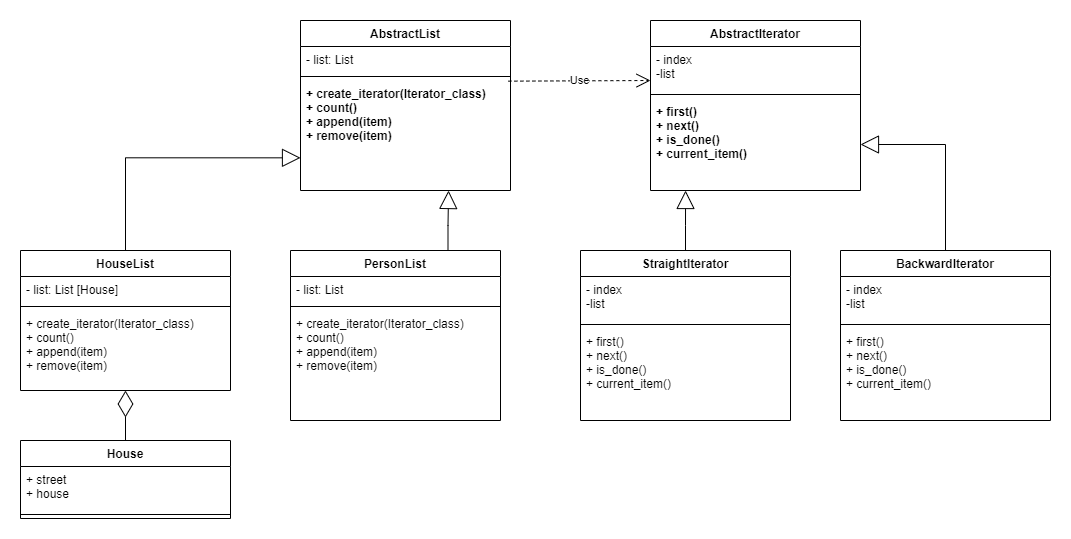

The diagram above was exported from draw.io. Its source (the exported page's mxGraphModel, read from the mxfile embedded in the PNG):
<mxGraphModel dx="2056" dy="817" grid="1" gridSize="10" guides="1" tooltips="1" connect="1" arrows="1" fold="1" page="1" pageScale="1" pageWidth="850" pageHeight="1100" math="0" shadow="0">
  <root>
    <mxCell id="0" />
    <mxCell id="1" parent="0" />
    <mxCell id="MlbKNlfNxSkWplCLyYiL-1" value="AbstractList" style="swimlane;fontStyle=1;align=center;verticalAlign=top;childLayout=stackLayout;horizontal=1;startSize=26;horizontalStack=0;resizeParent=1;resizeParentMax=0;resizeLast=0;collapsible=1;marginBottom=0;" parent="1" vertex="1">
      <mxGeometry x="50" y="80" width="210" height="170" as="geometry" />
    </mxCell>
    <mxCell id="MlbKNlfNxSkWplCLyYiL-2" value="- list: List" style="text;strokeColor=none;fillColor=none;align=left;verticalAlign=top;spacingLeft=4;spacingRight=4;overflow=hidden;rotatable=0;points=[[0,0.5],[1,0.5]];portConstraint=eastwest;" parent="MlbKNlfNxSkWplCLyYiL-1" vertex="1">
      <mxGeometry y="26" width="210" height="26" as="geometry" />
    </mxCell>
    <mxCell id="MlbKNlfNxSkWplCLyYiL-3" value="" style="line;strokeWidth=1;fillColor=none;align=left;verticalAlign=middle;spacingTop=-1;spacingLeft=3;spacingRight=3;rotatable=0;labelPosition=right;points=[];portConstraint=eastwest;strokeColor=inherit;" parent="MlbKNlfNxSkWplCLyYiL-1" vertex="1">
      <mxGeometry y="52" width="210" height="8" as="geometry" />
    </mxCell>
    <mxCell id="MlbKNlfNxSkWplCLyYiL-4" value="+ create_iterator(Iterator_class)&#10;+ count()&#10;+ append(item)&#10;+ remove(item)" style="text;strokeColor=none;fillColor=none;align=left;verticalAlign=top;spacingLeft=4;spacingRight=4;overflow=hidden;rotatable=0;points=[[0,0.5],[1,0.5]];portConstraint=eastwest;fontStyle=1" parent="MlbKNlfNxSkWplCLyYiL-1" vertex="1">
      <mxGeometry y="60" width="210" height="110" as="geometry" />
    </mxCell>
    <mxCell id="MlbKNlfNxSkWplCLyYiL-5" value="AbstractIterator" style="swimlane;fontStyle=1;align=center;verticalAlign=top;childLayout=stackLayout;horizontal=1;startSize=26;horizontalStack=0;resizeParent=1;resizeParentMax=0;resizeLast=0;collapsible=1;marginBottom=0;" parent="1" vertex="1">
      <mxGeometry x="400" y="80" width="210" height="170" as="geometry" />
    </mxCell>
    <mxCell id="MlbKNlfNxSkWplCLyYiL-6" value="- index&#10;-list" style="text;strokeColor=none;fillColor=none;align=left;verticalAlign=top;spacingLeft=4;spacingRight=4;overflow=hidden;rotatable=0;points=[[0,0.5],[1,0.5]];portConstraint=eastwest;" parent="MlbKNlfNxSkWplCLyYiL-5" vertex="1">
      <mxGeometry y="26" width="210" height="44" as="geometry" />
    </mxCell>
    <mxCell id="MlbKNlfNxSkWplCLyYiL-7" value="" style="line;strokeWidth=1;fillColor=none;align=left;verticalAlign=middle;spacingTop=-1;spacingLeft=3;spacingRight=3;rotatable=0;labelPosition=right;points=[];portConstraint=eastwest;strokeColor=inherit;" parent="MlbKNlfNxSkWplCLyYiL-5" vertex="1">
      <mxGeometry y="70" width="210" height="8" as="geometry" />
    </mxCell>
    <mxCell id="MlbKNlfNxSkWplCLyYiL-8" value="+ first()&#10;+ next()&#10;+ is_done()&#10;+ current_item()" style="text;strokeColor=none;fillColor=none;align=left;verticalAlign=top;spacingLeft=4;spacingRight=4;overflow=hidden;rotatable=0;points=[[0,0.5],[1,0.5]];portConstraint=eastwest;fontStyle=1" parent="MlbKNlfNxSkWplCLyYiL-5" vertex="1">
      <mxGeometry y="78" width="210" height="92" as="geometry" />
    </mxCell>
    <mxCell id="MlbKNlfNxSkWplCLyYiL-27" style="edgeStyle=orthogonalEdgeStyle;rounded=0;orthogonalLoop=1;jettySize=auto;html=1;exitX=0.75;exitY=0;exitDx=0;exitDy=0;entryX=0.705;entryY=1;entryDx=0;entryDy=0;entryPerimeter=0;endArrow=block;endFill=0;endSize=16;" parent="1" source="MlbKNlfNxSkWplCLyYiL-9" target="MlbKNlfNxSkWplCLyYiL-4" edge="1">
      <mxGeometry relative="1" as="geometry" />
    </mxCell>
    <mxCell id="MlbKNlfNxSkWplCLyYiL-9" value="PersonList" style="swimlane;fontStyle=1;align=center;verticalAlign=top;childLayout=stackLayout;horizontal=1;startSize=26;horizontalStack=0;resizeParent=1;resizeParentMax=0;resizeLast=0;collapsible=1;marginBottom=0;" parent="1" vertex="1">
      <mxGeometry x="40" y="310" width="210" height="170" as="geometry" />
    </mxCell>
    <mxCell id="MlbKNlfNxSkWplCLyYiL-10" value="- list: List" style="text;strokeColor=none;fillColor=none;align=left;verticalAlign=top;spacingLeft=4;spacingRight=4;overflow=hidden;rotatable=0;points=[[0,0.5],[1,0.5]];portConstraint=eastwest;" parent="MlbKNlfNxSkWplCLyYiL-9" vertex="1">
      <mxGeometry y="26" width="210" height="26" as="geometry" />
    </mxCell>
    <mxCell id="MlbKNlfNxSkWplCLyYiL-11" value="" style="line;strokeWidth=1;fillColor=none;align=left;verticalAlign=middle;spacingTop=-1;spacingLeft=3;spacingRight=3;rotatable=0;labelPosition=right;points=[];portConstraint=eastwest;strokeColor=inherit;" parent="MlbKNlfNxSkWplCLyYiL-9" vertex="1">
      <mxGeometry y="52" width="210" height="8" as="geometry" />
    </mxCell>
    <mxCell id="MlbKNlfNxSkWplCLyYiL-12" value="+ create_iterator(Iterator_class)&#10;+ count()&#10;+ append(item)&#10;+ remove(item)" style="text;strokeColor=none;fillColor=none;align=left;verticalAlign=top;spacingLeft=4;spacingRight=4;overflow=hidden;rotatable=0;points=[[0,0.5],[1,0.5]];portConstraint=eastwest;fontStyle=0" parent="MlbKNlfNxSkWplCLyYiL-9" vertex="1">
      <mxGeometry y="60" width="210" height="110" as="geometry" />
    </mxCell>
    <mxCell id="MlbKNlfNxSkWplCLyYiL-28" style="edgeStyle=orthogonalEdgeStyle;rounded=0;orthogonalLoop=1;jettySize=auto;html=1;entryX=0.167;entryY=1;entryDx=0;entryDy=0;entryPerimeter=0;endSize=16;endArrow=block;endFill=0;" parent="1" source="MlbKNlfNxSkWplCLyYiL-13" target="MlbKNlfNxSkWplCLyYiL-8" edge="1">
      <mxGeometry relative="1" as="geometry" />
    </mxCell>
    <mxCell id="MlbKNlfNxSkWplCLyYiL-13" value="StraightIterator" style="swimlane;fontStyle=1;align=center;verticalAlign=top;childLayout=stackLayout;horizontal=1;startSize=26;horizontalStack=0;resizeParent=1;resizeParentMax=0;resizeLast=0;collapsible=1;marginBottom=0;" parent="1" vertex="1">
      <mxGeometry x="330" y="310" width="210" height="170" as="geometry" />
    </mxCell>
    <mxCell id="MlbKNlfNxSkWplCLyYiL-14" value="- index&#10;-list" style="text;strokeColor=none;fillColor=none;align=left;verticalAlign=top;spacingLeft=4;spacingRight=4;overflow=hidden;rotatable=0;points=[[0,0.5],[1,0.5]];portConstraint=eastwest;" parent="MlbKNlfNxSkWplCLyYiL-13" vertex="1">
      <mxGeometry y="26" width="210" height="44" as="geometry" />
    </mxCell>
    <mxCell id="MlbKNlfNxSkWplCLyYiL-15" value="" style="line;strokeWidth=1;fillColor=none;align=left;verticalAlign=middle;spacingTop=-1;spacingLeft=3;spacingRight=3;rotatable=0;labelPosition=right;points=[];portConstraint=eastwest;strokeColor=inherit;" parent="MlbKNlfNxSkWplCLyYiL-13" vertex="1">
      <mxGeometry y="70" width="210" height="8" as="geometry" />
    </mxCell>
    <mxCell id="MlbKNlfNxSkWplCLyYiL-16" value="+ first()&#10;+ next()&#10;+ is_done()&#10;+ current_item()" style="text;strokeColor=none;fillColor=none;align=left;verticalAlign=top;spacingLeft=4;spacingRight=4;overflow=hidden;rotatable=0;points=[[0,0.5],[1,0.5]];portConstraint=eastwest;fontStyle=0" parent="MlbKNlfNxSkWplCLyYiL-13" vertex="1">
      <mxGeometry y="78" width="210" height="92" as="geometry" />
    </mxCell>
    <mxCell id="MlbKNlfNxSkWplCLyYiL-29" style="edgeStyle=orthogonalEdgeStyle;rounded=0;orthogonalLoop=1;jettySize=auto;html=1;entryX=1;entryY=0.5;entryDx=0;entryDy=0;endSize=16;endArrow=block;endFill=0;" parent="1" source="MlbKNlfNxSkWplCLyYiL-17" target="MlbKNlfNxSkWplCLyYiL-8" edge="1">
      <mxGeometry relative="1" as="geometry" />
    </mxCell>
    <mxCell id="MlbKNlfNxSkWplCLyYiL-17" value="BackwardIterator" style="swimlane;fontStyle=1;align=center;verticalAlign=top;childLayout=stackLayout;horizontal=1;startSize=26;horizontalStack=0;resizeParent=1;resizeParentMax=0;resizeLast=0;collapsible=1;marginBottom=0;" parent="1" vertex="1">
      <mxGeometry x="590" y="310" width="210" height="170" as="geometry" />
    </mxCell>
    <mxCell id="MlbKNlfNxSkWplCLyYiL-18" value="- index&#10;-list" style="text;strokeColor=none;fillColor=none;align=left;verticalAlign=top;spacingLeft=4;spacingRight=4;overflow=hidden;rotatable=0;points=[[0,0.5],[1,0.5]];portConstraint=eastwest;" parent="MlbKNlfNxSkWplCLyYiL-17" vertex="1">
      <mxGeometry y="26" width="210" height="44" as="geometry" />
    </mxCell>
    <mxCell id="MlbKNlfNxSkWplCLyYiL-19" value="" style="line;strokeWidth=1;fillColor=none;align=left;verticalAlign=middle;spacingTop=-1;spacingLeft=3;spacingRight=3;rotatable=0;labelPosition=right;points=[];portConstraint=eastwest;strokeColor=inherit;" parent="MlbKNlfNxSkWplCLyYiL-17" vertex="1">
      <mxGeometry y="70" width="210" height="8" as="geometry" />
    </mxCell>
    <mxCell id="MlbKNlfNxSkWplCLyYiL-20" value="+ first()&#10;+ next()&#10;+ is_done()&#10;+ current_item()" style="text;strokeColor=none;fillColor=none;align=left;verticalAlign=top;spacingLeft=4;spacingRight=4;overflow=hidden;rotatable=0;points=[[0,0.5],[1,0.5]];portConstraint=eastwest;fontStyle=0" parent="MlbKNlfNxSkWplCLyYiL-17" vertex="1">
      <mxGeometry y="78" width="210" height="92" as="geometry" />
    </mxCell>
    <mxCell id="MlbKNlfNxSkWplCLyYiL-25" style="edgeStyle=orthogonalEdgeStyle;rounded=0;orthogonalLoop=1;jettySize=auto;html=1;entryX=0;entryY=0.703;entryDx=0;entryDy=0;entryPerimeter=0;endArrow=block;endFill=0;endSize=16;" parent="1" source="MlbKNlfNxSkWplCLyYiL-21" target="MlbKNlfNxSkWplCLyYiL-4" edge="1">
      <mxGeometry relative="1" as="geometry" />
    </mxCell>
    <mxCell id="MlbKNlfNxSkWplCLyYiL-21" value="HouseList" style="swimlane;fontStyle=1;align=center;verticalAlign=top;childLayout=stackLayout;horizontal=1;startSize=26;horizontalStack=0;resizeParent=1;resizeParentMax=0;resizeLast=0;collapsible=1;marginBottom=0;" parent="1" vertex="1">
      <mxGeometry x="-230" y="310" width="210" height="140" as="geometry" />
    </mxCell>
    <mxCell id="MlbKNlfNxSkWplCLyYiL-22" value="- list: List [House]" style="text;strokeColor=none;fillColor=none;align=left;verticalAlign=top;spacingLeft=4;spacingRight=4;overflow=hidden;rotatable=0;points=[[0,0.5],[1,0.5]];portConstraint=eastwest;" parent="MlbKNlfNxSkWplCLyYiL-21" vertex="1">
      <mxGeometry y="26" width="210" height="26" as="geometry" />
    </mxCell>
    <mxCell id="MlbKNlfNxSkWplCLyYiL-23" value="" style="line;strokeWidth=1;fillColor=none;align=left;verticalAlign=middle;spacingTop=-1;spacingLeft=3;spacingRight=3;rotatable=0;labelPosition=right;points=[];portConstraint=eastwest;strokeColor=inherit;" parent="MlbKNlfNxSkWplCLyYiL-21" vertex="1">
      <mxGeometry y="52" width="210" height="8" as="geometry" />
    </mxCell>
    <mxCell id="MlbKNlfNxSkWplCLyYiL-24" value="+ create_iterator(Iterator_class)&#10;+ count()&#10;+ append(item)&#10;+ remove(item)" style="text;strokeColor=none;fillColor=none;align=left;verticalAlign=top;spacingLeft=4;spacingRight=4;overflow=hidden;rotatable=0;points=[[0,0.5],[1,0.5]];portConstraint=eastwest;fontStyle=0" parent="MlbKNlfNxSkWplCLyYiL-21" vertex="1">
      <mxGeometry y="60" width="210" height="80" as="geometry" />
    </mxCell>
    <mxCell id="MlbKNlfNxSkWplCLyYiL-33" value="Use" style="endArrow=open;endSize=12;dashed=1;html=1;rounded=0;exitX=0.99;exitY=0.006;exitDx=0;exitDy=0;exitPerimeter=0;" parent="1" source="MlbKNlfNxSkWplCLyYiL-4" edge="1">
      <mxGeometry width="160" relative="1" as="geometry">
        <mxPoint x="280" y="140" as="sourcePoint" />
        <mxPoint x="400" y="140" as="targetPoint" />
      </mxGeometry>
    </mxCell>
    <mxCell id="B8ZuRaoxFTM4tP1BcUPt-5" style="edgeStyle=orthogonalEdgeStyle;rounded=0;orthogonalLoop=1;jettySize=auto;html=1;entryX=0.5;entryY=1;entryDx=0;entryDy=0;entryPerimeter=0;endArrow=diamondThin;endFill=0;endSize=24;" edge="1" parent="1" source="B8ZuRaoxFTM4tP1BcUPt-1" target="MlbKNlfNxSkWplCLyYiL-24">
      <mxGeometry relative="1" as="geometry" />
    </mxCell>
    <mxCell id="B8ZuRaoxFTM4tP1BcUPt-1" value="House" style="swimlane;fontStyle=1;align=center;verticalAlign=top;childLayout=stackLayout;horizontal=1;startSize=26;horizontalStack=0;resizeParent=1;resizeParentMax=0;resizeLast=0;collapsible=1;marginBottom=0;" vertex="1" parent="1">
      <mxGeometry x="-230" y="500" width="210" height="78" as="geometry" />
    </mxCell>
    <mxCell id="B8ZuRaoxFTM4tP1BcUPt-2" value="+ street&#10;+ house" style="text;strokeColor=none;fillColor=none;align=left;verticalAlign=top;spacingLeft=4;spacingRight=4;overflow=hidden;rotatable=0;points=[[0,0.5],[1,0.5]];portConstraint=eastwest;" vertex="1" parent="B8ZuRaoxFTM4tP1BcUPt-1">
      <mxGeometry y="26" width="210" height="44" as="geometry" />
    </mxCell>
    <mxCell id="B8ZuRaoxFTM4tP1BcUPt-3" value="" style="line;strokeWidth=1;fillColor=none;align=left;verticalAlign=middle;spacingTop=-1;spacingLeft=3;spacingRight=3;rotatable=0;labelPosition=right;points=[];portConstraint=eastwest;strokeColor=inherit;" vertex="1" parent="B8ZuRaoxFTM4tP1BcUPt-1">
      <mxGeometry y="70" width="210" height="8" as="geometry" />
    </mxCell>
  </root>
</mxGraphModel>